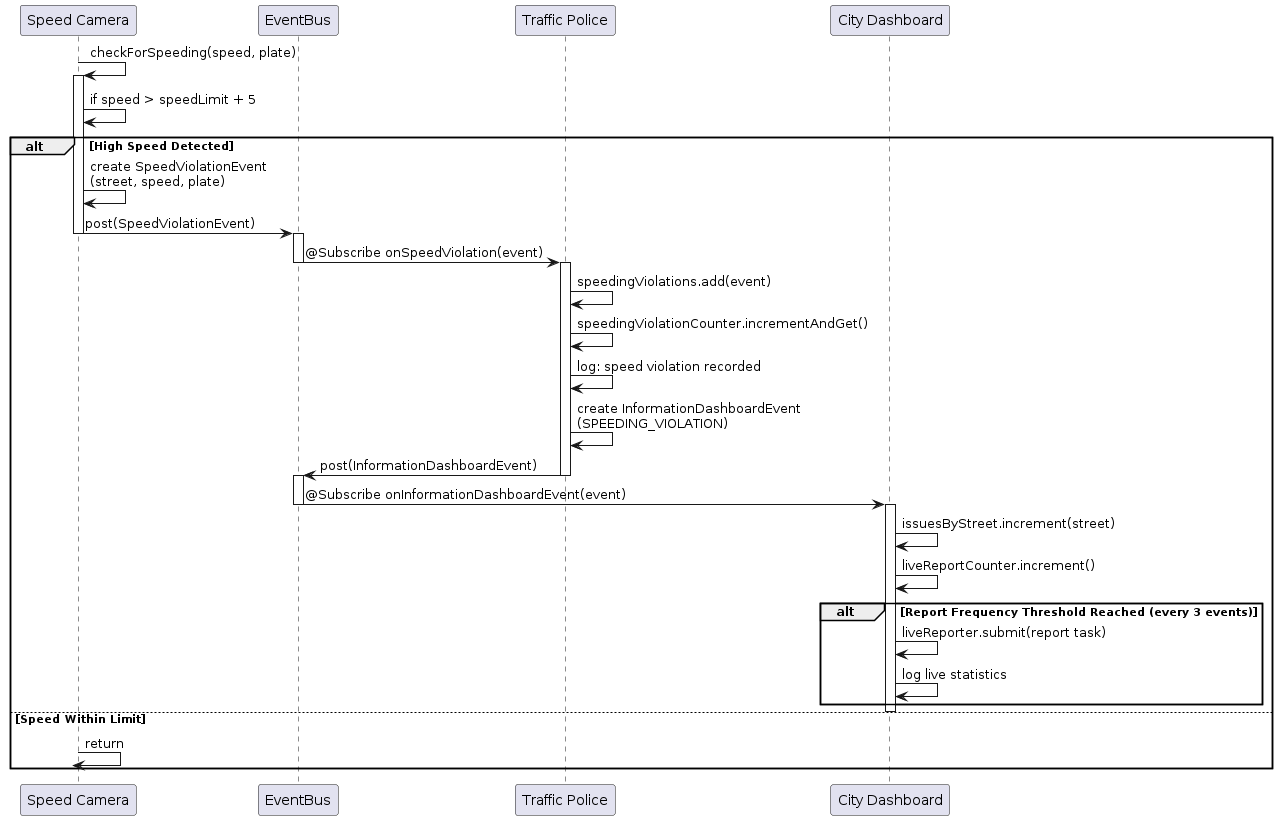

The diagram above was rendered by PlantUML. Its source (embedded in the PNG):
@startuml
participant "Speed Camera" as Camera
participant "EventBus" as Bus
participant "Traffic Police" as Police
participant "City Dashboard" as Dashboard

Camera -> Camera: checkForSpeeding(speed, plate)
activate Camera
Camera -> Camera: if speed > speedLimit + 5

alt High Speed Detected
    Camera -> Camera: create SpeedViolationEvent\n(street, speed, plate)
    Camera -> Bus: post(SpeedViolationEvent)
    deactivate Camera
    
    activate Bus
    Bus -> Police: @Subscribe onSpeedViolation(event)
    deactivate Bus
    
    activate Police
    Police -> Police: speedingViolations.add(event)
    Police -> Police: speedingViolationCounter.incrementAndGet()
    Police -> Police: log: speed violation recorded
    Police -> Police: create InformationDashboardEvent\n(SPEEDING_VIOLATION)
    Police -> Bus: post(InformationDashboardEvent)
    deactivate Police
    
    activate Bus
    Bus -> Dashboard: @Subscribe onInformationDashboardEvent(event)
    deactivate Bus
    
    activate Dashboard
    Dashboard -> Dashboard: issuesByStreet.increment(street)
    Dashboard -> Dashboard: liveReportCounter.increment()
    
    alt Report Frequency Threshold Reached (every 3 events)
        Dashboard -> Dashboard: liveReporter.submit(report task)
        Dashboard -> Dashboard: log live statistics
    end
    deactivate Dashboard
    
else Speed Within Limit
    Camera -> Camera: return
    deactivate Camera
end
@enduml